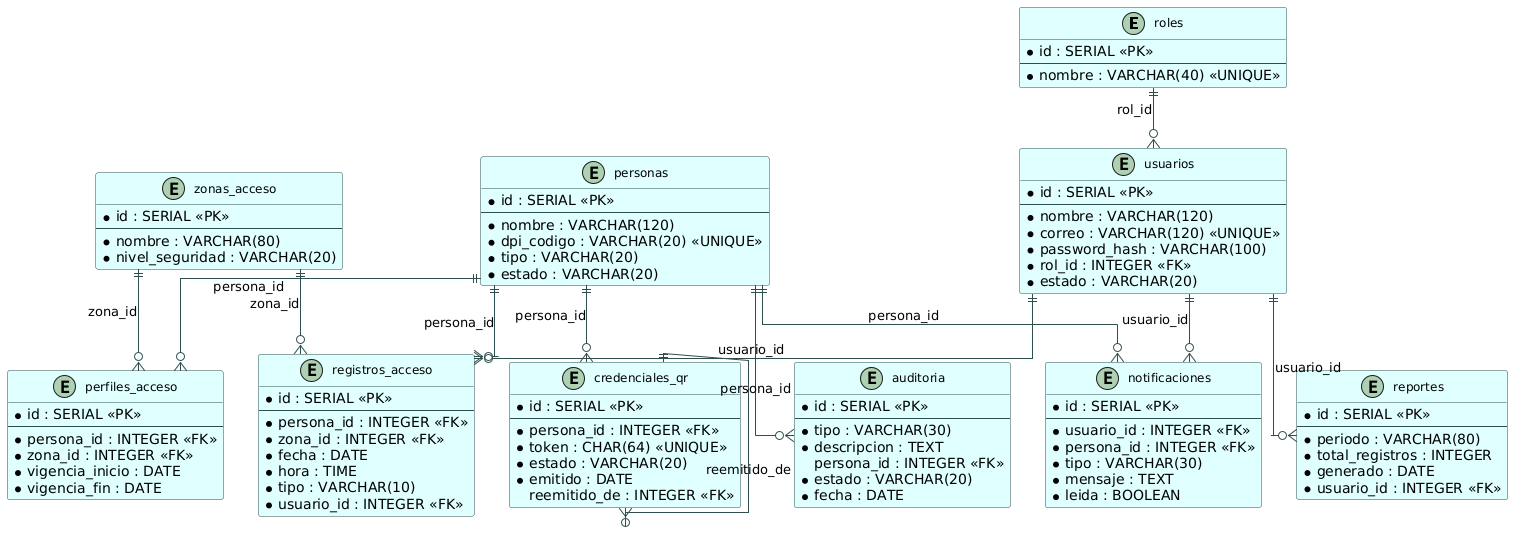

The diagram above was rendered by PlantUML. Its source (embedded in the PNG):
@startuml
skinparam backgroundColor White
skinparam linetype ortho
skinparam roundcorner 5
skinparam class {
    BackgroundColor LightCyan
    BorderColor DarkSlateGray
    ArrowColor DarkSlateGray
    FontSize 12
}
entity "roles" as roles {
  * id : SERIAL <<PK>>
  --
  * nombre : VARCHAR(40) <<UNIQUE>>
}
entity "usuarios" as usuarios {
  * id : SERIAL <<PK>>
  --
  * nombre : VARCHAR(120)
  * correo : VARCHAR(120) <<UNIQUE>>
  * password_hash : VARCHAR(100)
  * rol_id : INTEGER <<FK>>
  * estado : VARCHAR(20)
}
entity "zonas_acceso" as zonas {
  * id : SERIAL <<PK>>
  --
  * nombre : VARCHAR(80)
  * nivel_seguridad : VARCHAR(20)
}
entity "personas" as personas {
  * id : SERIAL <<PK>>
  --
  * nombre : VARCHAR(120)
  * dpi_codigo : VARCHAR(20) <<UNIQUE>>
  * tipo : VARCHAR(20)
  * estado : VARCHAR(20)
}
entity "perfiles_acceso" as perfiles {
  * id : SERIAL <<PK>>
  --
  * persona_id : INTEGER <<FK>>
  * zona_id : INTEGER <<FK>>
  * vigencia_inicio : DATE
  * vigencia_fin : DATE
}
entity "credenciales_qr" as credenciales {
  * id : SERIAL <<PK>>
  --
  * persona_id : INTEGER <<FK>>
  * token : CHAR(64) <<UNIQUE>>
  * estado : VARCHAR(20)
  * emitido : DATE
  reemitido_de : INTEGER <<FK>>
}
entity "registros_acceso" as registros {
  * id : SERIAL <<PK>>
  --
  * persona_id : INTEGER <<FK>>
  * zona_id : INTEGER <<FK>>
  * fecha : DATE
  * hora : TIME
  * tipo : VARCHAR(10)
  * usuario_id : INTEGER <<FK>>
}
entity "reportes" as reportes {
  * id : SERIAL <<PK>>
  --
  * periodo : VARCHAR(80)
  * total_registros : INTEGER
  * generado : DATE
  * usuario_id : INTEGER <<FK>>
}
entity "auditoria" as auditoria {
  * id : SERIAL <<PK>>
  --
  * tipo : VARCHAR(30)
  * descripcion : TEXT
  persona_id : INTEGER <<FK>>
  * estado : VARCHAR(20)
  * fecha : DATE
}
entity "notificaciones" as notificaciones {
  * id : SERIAL <<PK>>
  --
  * usuario_id : INTEGER <<FK>>
  * persona_id : INTEGER <<FK>>
  * tipo : VARCHAR(30)
  * mensaje : TEXT
  * leida : BOOLEAN
}

roles ||--o{ usuarios : "rol_id"
zonas ||--o{ perfiles : "zona_id"
personas ||--o{ perfiles : "persona_id"
personas ||--o{ credenciales : "persona_id"
credenciales ||--o{ credenciales : "reemitido_de"
personas ||--o{ registros : "persona_id"
zonas ||--o{ registros : "zona_id"
usuarios ||--o{ registros : "usuario_id"
usuarios ||--o{ reportes : "usuario_id"
personas ||--o{ auditoria : "persona_id"
usuarios ||--o{ notificaciones : "usuario_id"
personas ||--o{ notificaciones : "persona_id"
@enduml